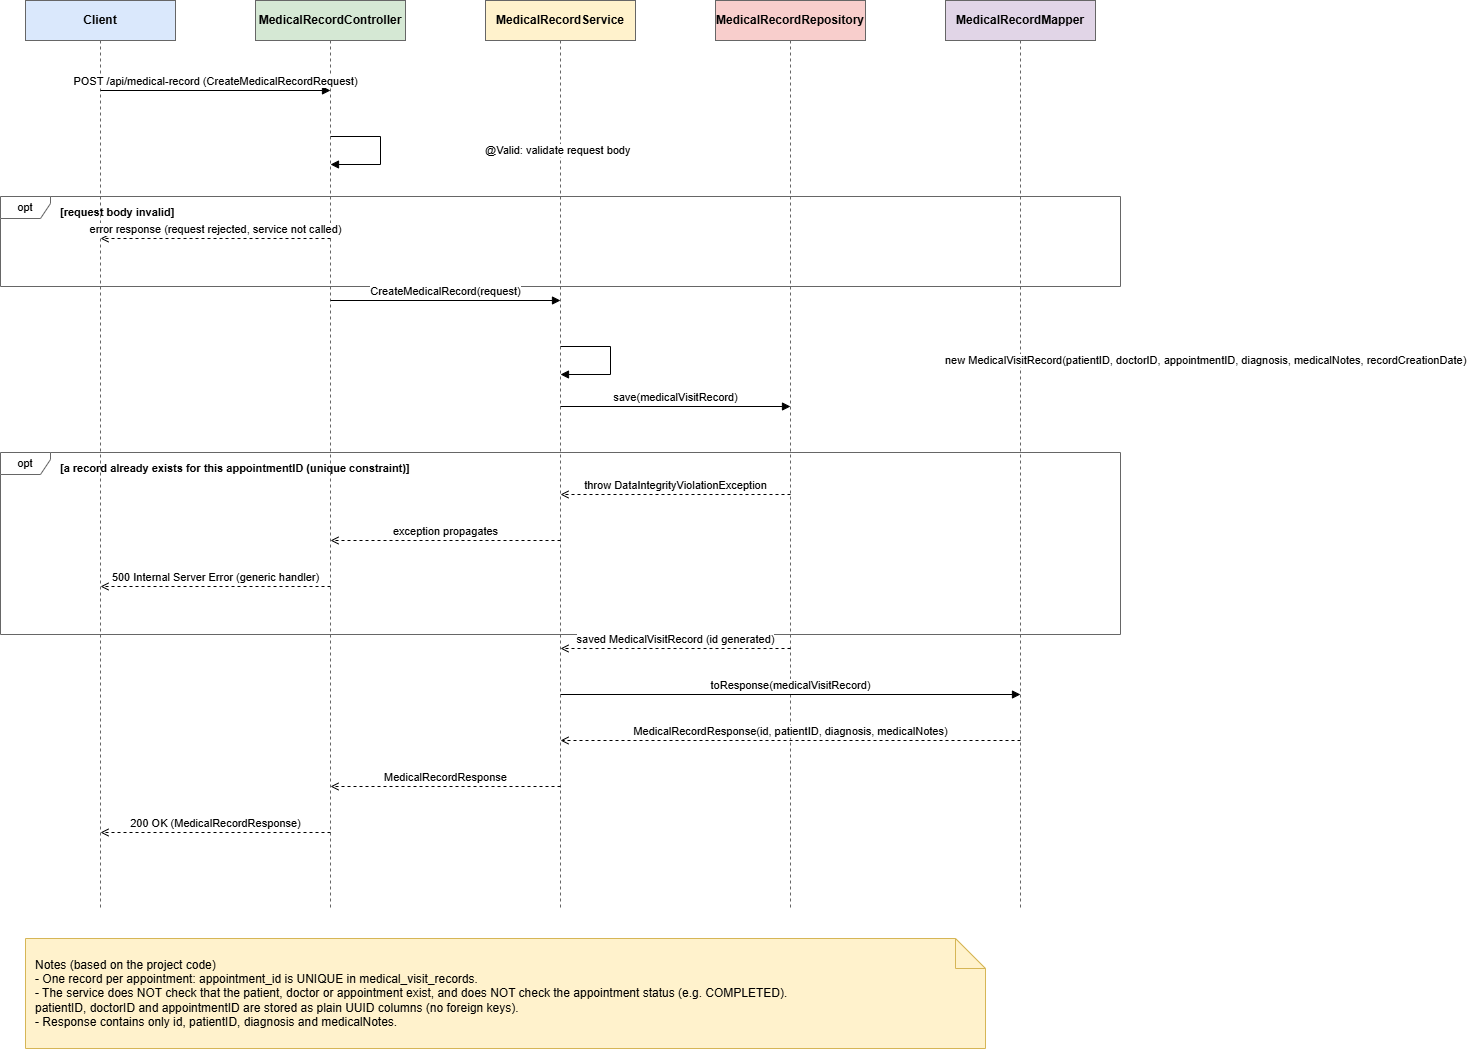

The diagram above was exported from draw.io. Its source (the exported page's mxGraphModel, read from the mxfile embedded in the PNG):
<mxGraphModel dx="1873" dy="1084" grid="1" gridSize="10" guides="1" tooltips="1" connect="1" arrows="1" fold="1" page="1" pageScale="1" pageWidth="1215" pageHeight="988" math="0" shadow="0">
  <root>
    <mxCell id="0" />
    <mxCell id="1" parent="0" />
    <mxCell id="d1_L0" parent="1" style="shape=umlLifeline;perimeter=lifelinePerimeter;whiteSpace=wrap;html=1;container=0;dropTarget=0;collapsible=0;recursiveResize=0;outlineConnect=0;portConstraint=eastwest;size=40;fontSize=12;fontStyle=1;fillColor=#dae8fc;strokeColor=#666666;" value="Client" vertex="1">
      <mxGeometry height="908" width="150" x="60" y="20" as="geometry" />
    </mxCell>
    <mxCell id="d1_L1" parent="1" style="shape=umlLifeline;perimeter=lifelinePerimeter;whiteSpace=wrap;html=1;container=0;dropTarget=0;collapsible=0;recursiveResize=0;outlineConnect=0;portConstraint=eastwest;size=40;fontSize=12;fontStyle=1;fillColor=#d5e8d4;strokeColor=#666666;" value="MedicalRecordController" vertex="1">
      <mxGeometry height="908" width="150" x="290" y="20" as="geometry" />
    </mxCell>
    <mxCell id="d1_L2" parent="1" style="shape=umlLifeline;perimeter=lifelinePerimeter;whiteSpace=wrap;html=1;container=0;dropTarget=0;collapsible=0;recursiveResize=0;outlineConnect=0;portConstraint=eastwest;size=40;fontSize=12;fontStyle=1;fillColor=#fff2cc;strokeColor=#666666;" value="MedicalRecordService" vertex="1">
      <mxGeometry height="908" width="150" x="520" y="20" as="geometry" />
    </mxCell>
    <mxCell id="d1_L3" parent="1" style="shape=umlLifeline;perimeter=lifelinePerimeter;whiteSpace=wrap;html=1;container=0;dropTarget=0;collapsible=0;recursiveResize=0;outlineConnect=0;portConstraint=eastwest;size=40;fontSize=12;fontStyle=1;fillColor=#f8cecc;strokeColor=#666666;" value="MedicalRecordRepository" vertex="1">
      <mxGeometry height="908" width="150" x="750" y="20" as="geometry" />
    </mxCell>
    <mxCell id="d1_L4" parent="1" style="shape=umlLifeline;perimeter=lifelinePerimeter;whiteSpace=wrap;html=1;container=0;dropTarget=0;collapsible=0;recursiveResize=0;outlineConnect=0;portConstraint=eastwest;size=40;fontSize=12;fontStyle=1;fillColor=#e1d5e7;strokeColor=#666666;" value="MedicalRecordMapper" vertex="1">
      <mxGeometry height="908" width="150" x="980" y="20" as="geometry" />
    </mxCell>
    <mxCell id="d1_5" parent="1" style="shape=umlFrame;whiteSpace=wrap;html=1;pointerEvents=0;width=50;height=22;fontSize=11;fillColor=none;strokeColor=#666666;" value="opt" vertex="1">
      <mxGeometry height="90" width="1120" x="35" y="216" as="geometry" />
    </mxCell>
    <mxCell id="d1_13" parent="1" style="shape=umlFrame;whiteSpace=wrap;html=1;pointerEvents=0;width=50;height=22;fontSize=11;fillColor=none;strokeColor=#666666;" value="opt" vertex="1">
      <mxGeometry height="182" width="1120" x="35" y="472" as="geometry" />
    </mxCell>
    <mxCell id="d1_3" parent="1" style="text;html=1;align=left;verticalAlign=middle;fontSize=11;fontStyle=1;" value="[request body invalid]" vertex="1">
      <mxGeometry height="20" width="520" x="93" y="222" as="geometry" />
    </mxCell>
    <mxCell id="d1_9" parent="1" style="text;html=1;align=left;verticalAlign=middle;fontSize=11;fontStyle=1;" value="[a record already exists for this appointmentID  (unique constraint)]" vertex="1">
      <mxGeometry height="20" width="520" x="93" y="478" as="geometry" />
    </mxCell>
    <mxCell id="d1_1" edge="1" parent="1" style="html=1;verticalAlign=bottom;endArrow=block;endFill=1;fontSize=11;rounded=0;" value="POST /api/medical-record (CreateMedicalRecordRequest)">
      <mxGeometry relative="1" as="geometry">
        <mxPoint x="135" y="110" as="sourcePoint" />
        <mxPoint x="365" y="110" as="targetPoint" />
      </mxGeometry>
    </mxCell>
    <mxCell id="d1_2" edge="1" parent="1" style="html=1;endArrow=block;endFill=1;fontSize=11;rounded=0;align=left;" value="@Valid: validate request body">
      <mxGeometry relative="1" as="geometry">
        <mxPoint x="103" as="offset" />
        <Array as="points">
          <mxPoint x="415" y="156" />
          <mxPoint x="415" y="184" />
        </Array>
        <mxPoint x="365" y="156" as="sourcePoint" />
        <mxPoint x="365" y="184" as="targetPoint" />
      </mxGeometry>
    </mxCell>
    <mxCell id="d1_4" edge="1" parent="1" style="html=1;verticalAlign=bottom;endArrow=open;endFill=0;dashed=1;fontSize=11;rounded=0;" value="error response (request rejected, service not called)">
      <mxGeometry relative="1" as="geometry">
        <mxPoint x="365" y="258" as="sourcePoint" />
        <mxPoint x="135" y="258" as="targetPoint" />
      </mxGeometry>
    </mxCell>
    <mxCell id="d1_6" edge="1" parent="1" style="html=1;verticalAlign=bottom;endArrow=block;endFill=1;fontSize=11;rounded=0;" value="CreateMedicalRecord(request)">
      <mxGeometry relative="1" as="geometry">
        <mxPoint x="365" y="320" as="sourcePoint" />
        <mxPoint x="595" y="320" as="targetPoint" />
      </mxGeometry>
    </mxCell>
    <mxCell id="d1_7" edge="1" parent="1" style="html=1;endArrow=block;endFill=1;fontSize=11;rounded=0;align=left;" value="new MedicalVisitRecord(patientID, doctorID, appointmentID, diagnosis, medicalNotes, recordCreationDate)">
      <mxGeometry relative="1" as="geometry">
        <mxPoint x="333" as="offset" />
        <Array as="points">
          <mxPoint x="645" y="366" />
          <mxPoint x="645" y="394" />
        </Array>
        <mxPoint x="595" y="366" as="sourcePoint" />
        <mxPoint x="595" y="394" as="targetPoint" />
      </mxGeometry>
    </mxCell>
    <mxCell id="d1_8" edge="1" parent="1" style="html=1;verticalAlign=bottom;endArrow=block;endFill=1;fontSize=11;rounded=0;" value="save(medicalVisitRecord)">
      <mxGeometry relative="1" as="geometry">
        <mxPoint x="595" y="426" as="sourcePoint" />
        <mxPoint x="825" y="426" as="targetPoint" />
      </mxGeometry>
    </mxCell>
    <mxCell id="d1_10" edge="1" parent="1" style="html=1;verticalAlign=bottom;endArrow=open;endFill=0;dashed=1;fontSize=11;rounded=0;" value="throw DataIntegrityViolationException">
      <mxGeometry relative="1" as="geometry">
        <mxPoint x="825" y="514" as="sourcePoint" />
        <mxPoint x="595" y="514" as="targetPoint" />
      </mxGeometry>
    </mxCell>
    <mxCell id="d1_11" edge="1" parent="1" style="html=1;verticalAlign=bottom;endArrow=open;endFill=0;dashed=1;fontSize=11;rounded=0;" value="exception propagates">
      <mxGeometry relative="1" as="geometry">
        <mxPoint x="595" y="560" as="sourcePoint" />
        <mxPoint x="365" y="560" as="targetPoint" />
      </mxGeometry>
    </mxCell>
    <mxCell id="d1_12" edge="1" parent="1" style="html=1;verticalAlign=bottom;endArrow=open;endFill=0;dashed=1;fontSize=11;rounded=0;" value="500 Internal Server Error (generic handler)">
      <mxGeometry relative="1" as="geometry">
        <mxPoint x="365" y="606" as="sourcePoint" />
        <mxPoint x="135" y="606" as="targetPoint" />
      </mxGeometry>
    </mxCell>
    <mxCell id="d1_14" edge="1" parent="1" style="html=1;verticalAlign=bottom;endArrow=open;endFill=0;dashed=1;fontSize=11;rounded=0;" value="saved MedicalVisitRecord (id generated)">
      <mxGeometry relative="1" as="geometry">
        <mxPoint x="825" y="668" as="sourcePoint" />
        <mxPoint x="595" y="668" as="targetPoint" />
      </mxGeometry>
    </mxCell>
    <mxCell id="d1_15" edge="1" parent="1" style="html=1;verticalAlign=bottom;endArrow=block;endFill=1;fontSize=11;rounded=0;" value="toResponse(medicalVisitRecord)">
      <mxGeometry relative="1" as="geometry">
        <mxPoint x="595" y="714" as="sourcePoint" />
        <mxPoint x="1055" y="714" as="targetPoint" />
      </mxGeometry>
    </mxCell>
    <mxCell id="d1_16" edge="1" parent="1" style="html=1;verticalAlign=bottom;endArrow=open;endFill=0;dashed=1;fontSize=11;rounded=0;" value="MedicalRecordResponse(id, patientID, diagnosis, medicalNotes)">
      <mxGeometry relative="1" as="geometry">
        <mxPoint x="1055" y="760" as="sourcePoint" />
        <mxPoint x="595" y="760" as="targetPoint" />
      </mxGeometry>
    </mxCell>
    <mxCell id="d1_17" edge="1" parent="1" style="html=1;verticalAlign=bottom;endArrow=open;endFill=0;dashed=1;fontSize=11;rounded=0;" value="MedicalRecordResponse">
      <mxGeometry relative="1" as="geometry">
        <mxPoint x="595" y="806" as="sourcePoint" />
        <mxPoint x="365" y="806" as="targetPoint" />
      </mxGeometry>
    </mxCell>
    <mxCell id="d1_18" edge="1" parent="1" style="html=1;verticalAlign=bottom;endArrow=open;endFill=0;dashed=1;fontSize=11;rounded=0;" value="200 OK (MedicalRecordResponse)">
      <mxGeometry relative="1" as="geometry">
        <mxPoint x="365" y="852" as="sourcePoint" />
        <mxPoint x="135" y="852" as="targetPoint" />
      </mxGeometry>
    </mxCell>
    <mxCell id="d1_note" parent="1" style="shape=note;whiteSpace=wrap;html=1;align=left;spacingLeft=8;fillColor=#fff2cc;strokeColor=#d6b656;fontSize=12;" value="Notes (based on the project code)&#10;- One record per appointment: appointment_id is UNIQUE in medical_visit_records.&#10;- The service does NOT check that the patient, doctor or appointment exist, and does NOT check the appointment status (e.g. COMPLETED).&#10;  patientID, doctorID and appointmentID are stored as plain UUID columns (no foreign keys).&#10;- Response contains only id, patientID, diagnosis and medicalNotes." vertex="1">
      <mxGeometry height="110" width="960" x="60" y="958" as="geometry" />
    </mxCell>
  </root>
</mxGraphModel>